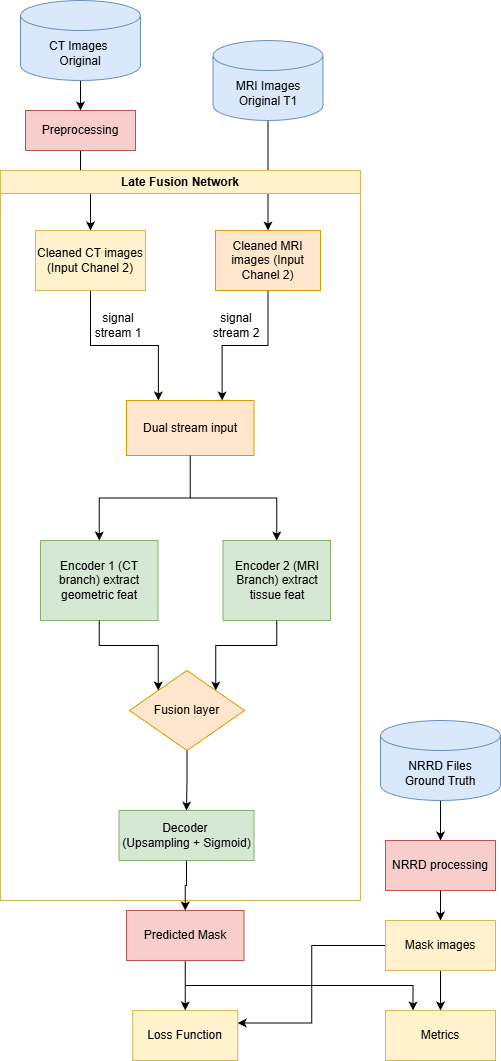

The diagram above was exported from draw.io. Its source (the exported page's mxGraphModel, read from the mxfile embedded in the PNG):
<mxGraphModel dx="1281" dy="562" grid="1" gridSize="10" guides="1" tooltips="1" connect="1" arrows="1" fold="1" page="1" pageScale="1" pageWidth="827" pageHeight="1169" math="0" shadow="0">
  <root>
    <mxCell id="0" />
    <mxCell id="1" parent="0" />
    <mxCell id="jGNCxbJdoOSfcEWsjJ5f-17" edge="1" parent="1" source="jGNCxbJdoOSfcEWsjJ5f-1" style="edgeStyle=orthogonalEdgeStyle;rounded=0;orthogonalLoop=1;jettySize=auto;html=1;exitX=0.5;exitY=1;exitDx=0;exitDy=0;exitPerimeter=0;entryX=0.5;entryY=0;entryDx=0;entryDy=0;" target="jGNCxbJdoOSfcEWsjJ5f-13">
      <mxGeometry relative="1" as="geometry" />
    </mxCell>
    <mxCell id="jGNCxbJdoOSfcEWsjJ5f-1" parent="1" style="shape=cylinder3;whiteSpace=wrap;html=1;boundedLbl=1;backgroundOutline=1;size=15;fillColor=#dae8fc;strokeColor=#6c8ebf;" value="MRI Images Original T1" vertex="1">
      <mxGeometry height="80" width="110" x="382.5" y="50" as="geometry" />
    </mxCell>
    <mxCell id="jGNCxbJdoOSfcEWsjJ5f-9" edge="1" parent="1" source="jGNCxbJdoOSfcEWsjJ5f-2" style="edgeStyle=orthogonalEdgeStyle;rounded=0;orthogonalLoop=1;jettySize=auto;html=1;exitX=0.5;exitY=1;exitDx=0;exitDy=0;exitPerimeter=0;entryX=0.5;entryY=0;entryDx=0;entryDy=0;" target="jGNCxbJdoOSfcEWsjJ5f-4">
      <mxGeometry relative="1" as="geometry" />
    </mxCell>
    <mxCell id="jGNCxbJdoOSfcEWsjJ5f-2" parent="1" style="shape=cylinder3;whiteSpace=wrap;html=1;boundedLbl=1;backgroundOutline=1;size=15;fillColor=#dae8fc;strokeColor=#6c8ebf;" value="CT Images&amp;nbsp;&lt;br&gt;Original" vertex="1">
      <mxGeometry height="80" width="120" x="190" y="10" as="geometry" />
    </mxCell>
    <mxCell id="jGNCxbJdoOSfcEWsjJ5f-8" edge="1" parent="1" source="jGNCxbJdoOSfcEWsjJ5f-3" style="edgeStyle=orthogonalEdgeStyle;rounded=0;orthogonalLoop=1;jettySize=auto;html=1;exitX=0.5;exitY=1;exitDx=0;exitDy=0;exitPerimeter=0;entryX=0.5;entryY=0;entryDx=0;entryDy=0;" target="jGNCxbJdoOSfcEWsjJ5f-5">
      <mxGeometry relative="1" as="geometry" />
    </mxCell>
    <mxCell id="jGNCxbJdoOSfcEWsjJ5f-3" parent="1" style="shape=cylinder3;whiteSpace=wrap;html=1;boundedLbl=1;backgroundOutline=1;size=15;fillColor=#dae8fc;strokeColor=#6c8ebf;" value="NRRD Files&lt;div&gt;Ground Truth&lt;/div&gt;" vertex="1">
      <mxGeometry height="80" width="120" x="550" y="730" as="geometry" />
    </mxCell>
    <mxCell id="jGNCxbJdoOSfcEWsjJ5f-10" edge="1" parent="1" source="jGNCxbJdoOSfcEWsjJ5f-4" style="edgeStyle=orthogonalEdgeStyle;rounded=0;orthogonalLoop=1;jettySize=auto;html=1;exitX=0.5;exitY=1;exitDx=0;exitDy=0;entryX=0.5;entryY=0;entryDx=0;entryDy=0;" target="jGNCxbJdoOSfcEWsjJ5f-6">
      <mxGeometry relative="1" as="geometry" />
    </mxCell>
    <mxCell id="jGNCxbJdoOSfcEWsjJ5f-4" parent="1" style="rounded=0;whiteSpace=wrap;html=1;fillColor=#f8cecc;strokeColor=#b85450;" value="Preprocessing" vertex="1">
      <mxGeometry height="40" width="110" x="195" y="120" as="geometry" />
    </mxCell>
    <mxCell id="jGNCxbJdoOSfcEWsjJ5f-11" edge="1" parent="1" source="jGNCxbJdoOSfcEWsjJ5f-5" style="edgeStyle=orthogonalEdgeStyle;rounded=0;orthogonalLoop=1;jettySize=auto;html=1;exitX=0.5;exitY=1;exitDx=0;exitDy=0;entryX=0.5;entryY=0;entryDx=0;entryDy=0;" target="jGNCxbJdoOSfcEWsjJ5f-7">
      <mxGeometry relative="1" as="geometry" />
    </mxCell>
    <mxCell id="jGNCxbJdoOSfcEWsjJ5f-5" parent="1" style="rounded=0;whiteSpace=wrap;html=1;fillColor=#f8cecc;strokeColor=#b85450;" value="NRRD processing" vertex="1">
      <mxGeometry height="50" width="110" x="555" y="850" as="geometry" />
    </mxCell>
    <mxCell id="pWS_ugOkUQ5aAnJC32wk-5" edge="1" parent="1" source="jGNCxbJdoOSfcEWsjJ5f-7" style="edgeStyle=orthogonalEdgeStyle;rounded=0;orthogonalLoop=1;jettySize=auto;html=1;exitX=0.5;exitY=1;exitDx=0;exitDy=0;entryX=0.5;entryY=0;entryDx=0;entryDy=0;" target="jGNCxbJdoOSfcEWsjJ5f-38">
      <mxGeometry relative="1" as="geometry" />
    </mxCell>
    <mxCell id="pWS_ugOkUQ5aAnJC32wk-6" edge="1" parent="1" source="jGNCxbJdoOSfcEWsjJ5f-7" style="edgeStyle=orthogonalEdgeStyle;rounded=0;orthogonalLoop=1;jettySize=auto;html=1;exitX=0;exitY=0.5;exitDx=0;exitDy=0;entryX=1;entryY=0.25;entryDx=0;entryDy=0;" target="jGNCxbJdoOSfcEWsjJ5f-37">
      <mxGeometry relative="1" as="geometry" />
    </mxCell>
    <mxCell id="jGNCxbJdoOSfcEWsjJ5f-7" parent="1" style="rounded=0;whiteSpace=wrap;html=1;fillColor=#fff2cc;strokeColor=#d6b656;" value="Mask images" vertex="1">
      <mxGeometry height="50" width="110" x="555" y="930" as="geometry" />
    </mxCell>
    <mxCell id="jGNCxbJdoOSfcEWsjJ5f-12" parent="1" style="swimlane;whiteSpace=wrap;html=1;fillColor=#fff2cc;strokeColor=#d6b656;" value="Late Fusion Network" vertex="1">
      <mxGeometry height="730" width="360" x="170" y="180" as="geometry" />
    </mxCell>
    <mxCell id="pWS_ugOkUQ5aAnJC32wk-16" edge="1" parent="jGNCxbJdoOSfcEWsjJ5f-12" source="jGNCxbJdoOSfcEWsjJ5f-6" style="edgeStyle=orthogonalEdgeStyle;rounded=0;orthogonalLoop=1;jettySize=auto;html=1;exitX=0.5;exitY=1;exitDx=0;exitDy=0;entryX=0.25;entryY=0;entryDx=0;entryDy=0;" target="jGNCxbJdoOSfcEWsjJ5f-25">
      <mxGeometry relative="1" as="geometry" />
    </mxCell>
    <mxCell id="jGNCxbJdoOSfcEWsjJ5f-6" parent="jGNCxbJdoOSfcEWsjJ5f-12" style="rounded=0;whiteSpace=wrap;html=1;fillColor=#fff2cc;strokeColor=#d6b656;" value="Cleaned CT images (Input Chanel 2)" vertex="1">
      <mxGeometry height="60" width="110" x="35" y="60" as="geometry" />
    </mxCell>
    <mxCell id="jGNCxbJdoOSfcEWsjJ5f-25" parent="jGNCxbJdoOSfcEWsjJ5f-12" style="rounded=0;whiteSpace=wrap;html=1;fillColor=#ffe6cc;strokeColor=#d79b00;" value="Dual stream input" vertex="1">
      <mxGeometry height="55" width="127.5" x="126" y="230" as="geometry" />
    </mxCell>
    <mxCell id="jGNCxbJdoOSfcEWsjJ5f-26" parent="jGNCxbJdoOSfcEWsjJ5f-12" style="rounded=0;whiteSpace=wrap;html=1;fillColor=#d5e8d4;strokeColor=#82b366;" value="Encoder 1 (CT branch) extract geometric feat" vertex="1">
      <mxGeometry height="80" width="117.5" x="40" y="370" as="geometry" />
    </mxCell>
    <mxCell id="jGNCxbJdoOSfcEWsjJ5f-30" edge="1" parent="jGNCxbJdoOSfcEWsjJ5f-12" source="jGNCxbJdoOSfcEWsjJ5f-25" style="edgeStyle=orthogonalEdgeStyle;rounded=0;orthogonalLoop=1;jettySize=auto;html=1;exitX=0.5;exitY=1;exitDx=0;exitDy=0;entryX=0.5;entryY=0;entryDx=0;entryDy=0;" target="jGNCxbJdoOSfcEWsjJ5f-26">
      <mxGeometry relative="1" as="geometry" />
    </mxCell>
    <mxCell id="jGNCxbJdoOSfcEWsjJ5f-27" parent="jGNCxbJdoOSfcEWsjJ5f-12" style="rounded=0;whiteSpace=wrap;html=1;fillColor=#d5e8d4;strokeColor=#82b366;" value="Encoder 2 (MRI Branch) extract tissue feat" vertex="1">
      <mxGeometry height="80" width="107.5" x="222.5" y="370" as="geometry" />
    </mxCell>
    <mxCell id="jGNCxbJdoOSfcEWsjJ5f-31" edge="1" parent="jGNCxbJdoOSfcEWsjJ5f-12" source="jGNCxbJdoOSfcEWsjJ5f-25" style="edgeStyle=orthogonalEdgeStyle;rounded=0;orthogonalLoop=1;jettySize=auto;html=1;exitX=0.5;exitY=1;exitDx=0;exitDy=0;entryX=0.5;entryY=0;entryDx=0;entryDy=0;" target="jGNCxbJdoOSfcEWsjJ5f-27">
      <mxGeometry relative="1" as="geometry" />
    </mxCell>
    <mxCell id="jGNCxbJdoOSfcEWsjJ5f-32" edge="1" parent="jGNCxbJdoOSfcEWsjJ5f-12" source="jGNCxbJdoOSfcEWsjJ5f-27" style="edgeStyle=orthogonalEdgeStyle;rounded=0;orthogonalLoop=1;jettySize=auto;html=1;exitX=0.5;exitY=1;exitDx=0;exitDy=0;entryX=1;entryY=0;entryDx=0;entryDy=0;" target="jGNCxbJdoOSfcEWsjJ5f-28">
      <mxGeometry relative="1" as="geometry" />
    </mxCell>
    <mxCell id="jGNCxbJdoOSfcEWsjJ5f-33" edge="1" parent="jGNCxbJdoOSfcEWsjJ5f-12" source="jGNCxbJdoOSfcEWsjJ5f-26" style="edgeStyle=orthogonalEdgeStyle;rounded=0;orthogonalLoop=1;jettySize=auto;html=1;exitX=0.5;exitY=1;exitDx=0;exitDy=0;entryX=0;entryY=0;entryDx=0;entryDy=0;" target="jGNCxbJdoOSfcEWsjJ5f-28">
      <mxGeometry relative="1" as="geometry" />
    </mxCell>
    <mxCell id="jGNCxbJdoOSfcEWsjJ5f-28" parent="jGNCxbJdoOSfcEWsjJ5f-12" style="rhombus;whiteSpace=wrap;html=1;fillColor=#ffe6cc;strokeColor=#d79b00;" value="Fusion layer" vertex="1">
      <mxGeometry height="80" width="115" x="129" y="500" as="geometry" />
    </mxCell>
    <mxCell id="jGNCxbJdoOSfcEWsjJ5f-34" edge="1" parent="jGNCxbJdoOSfcEWsjJ5f-12" source="jGNCxbJdoOSfcEWsjJ5f-28" style="edgeStyle=orthogonalEdgeStyle;rounded=0;orthogonalLoop=1;jettySize=auto;html=1;exitX=0.5;exitY=1;exitDx=0;exitDy=0;entryX=0.5;entryY=0;entryDx=0;entryDy=0;" target="jGNCxbJdoOSfcEWsjJ5f-29">
      <mxGeometry relative="1" as="geometry" />
    </mxCell>
    <mxCell id="jGNCxbJdoOSfcEWsjJ5f-29" parent="jGNCxbJdoOSfcEWsjJ5f-12" style="rounded=0;whiteSpace=wrap;html=1;fillColor=#d5e8d4;strokeColor=#82b366;" value="Decoder&amp;nbsp;&lt;br&gt;(Upsampling + Sigmoid)" vertex="1">
      <mxGeometry height="50" width="135" x="118.5" y="640" as="geometry" />
    </mxCell>
    <mxCell id="pWS_ugOkUQ5aAnJC32wk-13" parent="jGNCxbJdoOSfcEWsjJ5f-12" style="text;html=1;whiteSpace=wrap;strokeColor=none;fillColor=none;align=center;verticalAlign=middle;rounded=0;" value="signal stream 1" vertex="1">
      <mxGeometry height="30" width="60" x="87.5" y="140" as="geometry" />
    </mxCell>
    <mxCell id="pWS_ugOkUQ5aAnJC32wk-15" edge="1" parent="jGNCxbJdoOSfcEWsjJ5f-12" source="jGNCxbJdoOSfcEWsjJ5f-13" style="edgeStyle=orthogonalEdgeStyle;rounded=0;orthogonalLoop=1;jettySize=auto;html=1;exitX=0.5;exitY=1;exitDx=0;exitDy=0;entryX=0.75;entryY=0;entryDx=0;entryDy=0;" target="jGNCxbJdoOSfcEWsjJ5f-25">
      <mxGeometry relative="1" as="geometry" />
    </mxCell>
    <mxCell id="jGNCxbJdoOSfcEWsjJ5f-13" parent="jGNCxbJdoOSfcEWsjJ5f-12" style="rounded=0;whiteSpace=wrap;html=1;fillColor=#ffe6cc;strokeColor=#d79b00;" value="Cleaned MRI images (Input Chanel 2)" vertex="1">
      <mxGeometry height="60" width="105" x="215" y="60" as="geometry" />
    </mxCell>
    <mxCell id="pWS_ugOkUQ5aAnJC32wk-14" parent="jGNCxbJdoOSfcEWsjJ5f-12" style="text;html=1;whiteSpace=wrap;strokeColor=none;fillColor=none;align=center;verticalAlign=middle;rounded=0;" value="signal stream 2" vertex="1">
      <mxGeometry height="30" width="60" x="206.25" y="140" as="geometry" />
    </mxCell>
    <mxCell id="pWS_ugOkUQ5aAnJC32wk-3" edge="1" parent="1" source="jGNCxbJdoOSfcEWsjJ5f-35" style="edgeStyle=orthogonalEdgeStyle;rounded=0;orthogonalLoop=1;jettySize=auto;html=1;exitX=0.5;exitY=1;exitDx=0;exitDy=0;entryX=0.5;entryY=0;entryDx=0;entryDy=0;" target="jGNCxbJdoOSfcEWsjJ5f-37">
      <mxGeometry relative="1" as="geometry" />
    </mxCell>
    <mxCell id="pWS_ugOkUQ5aAnJC32wk-7" edge="1" parent="1" source="jGNCxbJdoOSfcEWsjJ5f-35" style="edgeStyle=orthogonalEdgeStyle;rounded=0;orthogonalLoop=1;jettySize=auto;html=1;exitX=0.5;exitY=1;exitDx=0;exitDy=0;entryX=0.25;entryY=0;entryDx=0;entryDy=0;" target="jGNCxbJdoOSfcEWsjJ5f-38">
      <mxGeometry relative="1" as="geometry" />
    </mxCell>
    <mxCell id="jGNCxbJdoOSfcEWsjJ5f-35" parent="1" style="rounded=0;whiteSpace=wrap;html=1;fillColor=#f8cecc;strokeColor=#b85450;" value="Predicted Mask" vertex="1">
      <mxGeometry height="50" width="117.5" x="296" y="920" as="geometry" />
    </mxCell>
    <mxCell id="jGNCxbJdoOSfcEWsjJ5f-49" edge="1" parent="1" source="jGNCxbJdoOSfcEWsjJ5f-29" style="edgeStyle=orthogonalEdgeStyle;rounded=0;orthogonalLoop=1;jettySize=auto;html=1;exitX=0.5;exitY=1;exitDx=0;exitDy=0;entryX=0.5;entryY=0;entryDx=0;entryDy=0;" target="jGNCxbJdoOSfcEWsjJ5f-35">
      <mxGeometry relative="1" as="geometry" />
    </mxCell>
    <mxCell id="jGNCxbJdoOSfcEWsjJ5f-37" parent="1" style="rounded=0;whiteSpace=wrap;html=1;fillColor=#fff2cc;strokeColor=#d6b656;" value="Loss Function" vertex="1">
      <mxGeometry height="50" width="105" x="302.25" y="1020" as="geometry" />
    </mxCell>
    <mxCell id="jGNCxbJdoOSfcEWsjJ5f-38" parent="1" style="rounded=0;whiteSpace=wrap;html=1;fillColor=#fff2cc;strokeColor=#d6b656;" value="Metrics" vertex="1">
      <mxGeometry height="50" width="110" x="555" y="1020" as="geometry" />
    </mxCell>
  </root>
</mxGraphModel>